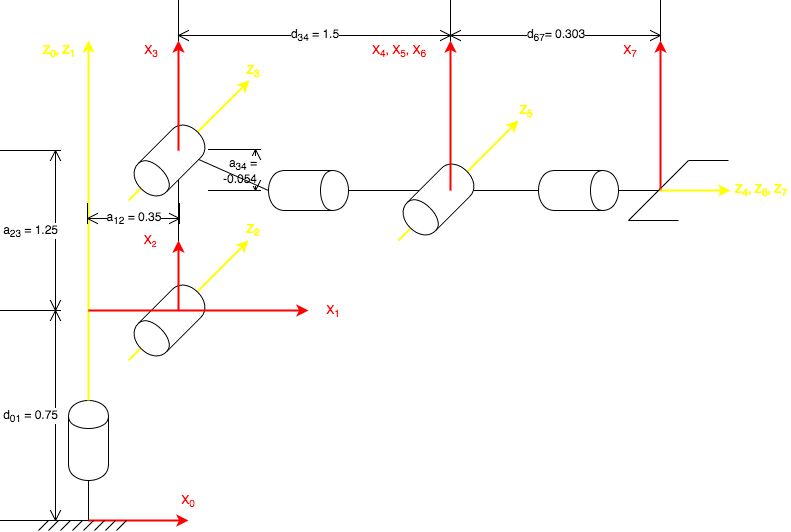

The diagram above was exported from draw.io. Its source (the exported page's mxGraphModel, read from the mxfile embedded in the PNG):
<mxGraphModel dx="1190" dy="755" grid="1" gridSize="10" guides="1" tooltips="1" connect="1" arrows="1" fold="1" page="1" pageScale="1" pageWidth="850" pageHeight="1100" background="#ffffff" math="0" shadow="0">
  <root>
    <mxCell id="0" />
    <mxCell id="1" parent="0" />
    <mxCell id="74" value="a&lt;sub&gt;34&lt;/sub&gt; = -0.054" style="shape=dimension;direction=north;whiteSpace=wrap;html=1;align=right;points=[];verticalAlign=middle;labelBackgroundColor=#ffffff;fontColor=#000000;" vertex="1" parent="1">
      <mxGeometry x="239" y="429" width="52" height="41" as="geometry" />
    </mxCell>
    <mxCell id="39" value="" style="endArrow=none;html=1;shadow=0;strokeColor=#000000;strokeWidth=1;fontColor=#FFFF00;" edge="1" parent="1">
      <mxGeometry width="50" height="50" relative="1" as="geometry">
        <mxPoint x="479" y="470" as="sourcePoint" />
        <mxPoint x="689" y="470" as="targetPoint" />
      </mxGeometry>
    </mxCell>
    <mxCell id="16" value="" style="endArrow=classic;html=1;fillColor=#fff2cc;strokeColor=#FFFF00;strokeWidth=2;" edge="1" parent="1">
      <mxGeometry width="50" height="50" relative="1" as="geometry">
        <mxPoint x="159" y="640" as="sourcePoint" />
        <mxPoint x="279" y="520" as="targetPoint" />
      </mxGeometry>
    </mxCell>
    <mxCell id="18" value="" style="endArrow=classic;html=1;strokeColor=#FFFF00;strokeWidth=2;" edge="1" parent="1">
      <mxGeometry width="50" height="50" relative="1" as="geometry">
        <mxPoint x="159" y="480" as="sourcePoint" />
        <mxPoint x="280" y="360" as="targetPoint" />
      </mxGeometry>
    </mxCell>
    <mxCell id="37" value="" style="endArrow=classic;html=1;strokeWidth=2;strokeColor=#FFFF00;" edge="1" parent="1">
      <mxGeometry width="50" height="50" relative="1" as="geometry">
        <mxPoint x="429" y="520" as="sourcePoint" />
        <mxPoint x="549" y="400" as="targetPoint" />
      </mxGeometry>
    </mxCell>
    <mxCell id="28" value="" style="endArrow=none;html=1;shadow=0;exitX=0.5;exitY=0;" edge="1" parent="1" source="10">
      <mxGeometry width="50" height="50" relative="1" as="geometry">
        <mxPoint x="99" y="880" as="sourcePoint" />
        <mxPoint x="479" y="470" as="targetPoint" />
      </mxGeometry>
    </mxCell>
    <mxCell id="26" value="" style="endArrow=none;html=1;shadow=0;entryX=0.5;entryY=1;" edge="1" parent="1" target="10">
      <mxGeometry width="50" height="50" relative="1" as="geometry">
        <mxPoint x="209" y="430" as="sourcePoint" />
        <mxPoint x="149" y="820" as="targetPoint" />
      </mxGeometry>
    </mxCell>
    <mxCell id="22" value="" style="endArrow=none;html=1;shadow=0;" edge="1" parent="1">
      <mxGeometry width="50" height="50" relative="1" as="geometry">
        <mxPoint x="209" y="590" as="sourcePoint" />
        <mxPoint x="209" y="430" as="targetPoint" />
      </mxGeometry>
    </mxCell>
    <mxCell id="5" value="" style="shape=cylinder;whiteSpace=wrap;html=1;boundedLbl=1;rotation=-135;" vertex="1" parent="1">
      <mxGeometry x="180" y="400" width="40" height="80" as="geometry" />
    </mxCell>
    <mxCell id="8" value="" style="shape=cylinder;whiteSpace=wrap;html=1;boundedLbl=1;rotation=-135;" vertex="1" parent="1">
      <mxGeometry x="180" y="560" width="40" height="80" as="geometry" />
    </mxCell>
    <mxCell id="9" value="" style="shape=cylinder;whiteSpace=wrap;html=1;boundedLbl=1;rotation=-135;" vertex="1" parent="1">
      <mxGeometry x="449" y="439" width="40" height="80" as="geometry" />
    </mxCell>
    <mxCell id="10" value="" style="shape=cylinder;whiteSpace=wrap;html=1;boundedLbl=1;rotation=90;" vertex="1" parent="1">
      <mxGeometry x="319" y="430" width="40" height="80" as="geometry" />
    </mxCell>
    <mxCell id="12" value="" style="shape=cylinder;whiteSpace=wrap;html=1;boundedLbl=1;rotation=90;" vertex="1" parent="1">
      <mxGeometry x="589" y="430" width="40" height="80" as="geometry" />
    </mxCell>
    <mxCell id="13" value="" style="shape=cylinder;whiteSpace=wrap;html=1;boundedLbl=1;rotation=0;" vertex="1" parent="1">
      <mxGeometry x="99" y="680" width="40" height="80" as="geometry" />
    </mxCell>
    <mxCell id="14" value="" style="endArrow=none;html=1;entryX=0.5;entryY=1;" edge="1" parent="1" target="13">
      <mxGeometry width="50" height="50" relative="1" as="geometry">
        <mxPoint x="119" y="800" as="sourcePoint" />
        <mxPoint x="149" y="780" as="targetPoint" />
      </mxGeometry>
    </mxCell>
    <mxCell id="15" value="" style="endArrow=classic;html=1;exitX=0.5;exitY=0;strokeColor=#FFFF00;strokeWidth=2;" edge="1" parent="1" source="13">
      <mxGeometry width="50" height="50" relative="1" as="geometry">
        <mxPoint x="99" y="870" as="sourcePoint" />
        <mxPoint x="119" y="320" as="targetPoint" />
      </mxGeometry>
    </mxCell>
    <mxCell id="19" value="" style="endArrow=classic;html=1;strokeColor=#FF0000;strokeWidth=2;" edge="1" parent="1">
      <mxGeometry width="50" height="50" relative="1" as="geometry">
        <mxPoint x="119" y="590" as="sourcePoint" />
        <mxPoint x="339" y="590" as="targetPoint" />
      </mxGeometry>
    </mxCell>
    <mxCell id="24" value="" style="endArrow=classic;html=1;shadow=0;strokeColor=#FF0000;strokeWidth=2;" edge="1" parent="1">
      <mxGeometry width="50" height="50" relative="1" as="geometry">
        <mxPoint x="209" y="430" as="sourcePoint" />
        <mxPoint x="209" y="320" as="targetPoint" />
      </mxGeometry>
    </mxCell>
    <mxCell id="27" value="" style="endArrow=classic;html=1;shadow=0;strokeColor=#FF0000;strokeWidth=2;" edge="1" parent="1">
      <mxGeometry width="50" height="50" relative="1" as="geometry">
        <mxPoint x="119" y="800" as="sourcePoint" />
        <mxPoint x="219" y="800" as="targetPoint" />
      </mxGeometry>
    </mxCell>
    <mxCell id="29" value="" style="endArrow=classic;html=1;shadow=0;strokeColor=#FF0000;strokeWidth=2;" edge="1" parent="1">
      <mxGeometry width="50" height="50" relative="1" as="geometry">
        <mxPoint x="481" y="470" as="sourcePoint" />
        <mxPoint x="481" y="320" as="targetPoint" />
      </mxGeometry>
    </mxCell>
    <mxCell id="32" value="" style="endArrow=none;html=1;shadow=0;" edge="1" parent="1">
      <mxGeometry width="50" height="50" relative="1" as="geometry">
        <mxPoint x="659" y="500" as="sourcePoint" />
        <mxPoint x="719" y="440" as="targetPoint" />
      </mxGeometry>
    </mxCell>
    <mxCell id="33" value="" style="endArrow=none;html=1;shadow=0;" edge="1" parent="1">
      <mxGeometry width="50" height="50" relative="1" as="geometry">
        <mxPoint x="719" y="440" as="sourcePoint" />
        <mxPoint x="759" y="440" as="targetPoint" />
      </mxGeometry>
    </mxCell>
    <mxCell id="34" value="" style="endArrow=none;html=1;shadow=0;" edge="1" parent="1">
      <mxGeometry width="50" height="50" relative="1" as="geometry">
        <mxPoint x="659" y="500" as="sourcePoint" />
        <mxPoint x="709" y="500" as="targetPoint" />
      </mxGeometry>
    </mxCell>
    <mxCell id="35" value="" style="endArrow=classic;html=1;shadow=0;strokeColor=#FF0000;strokeWidth=2;" edge="1" parent="1">
      <mxGeometry width="50" height="50" relative="1" as="geometry">
        <mxPoint x="691" y="470" as="sourcePoint" />
        <mxPoint x="691" y="320" as="targetPoint" />
      </mxGeometry>
    </mxCell>
    <mxCell id="38" value="" style="endArrow=classic;html=1;shadow=0;strokeColor=#FFFF00;strokeWidth=2;fontColor=#FFFF00;" edge="1" parent="1">
      <mxGeometry width="50" height="50" relative="1" as="geometry">
        <mxPoint x="691" y="470" as="sourcePoint" />
        <mxPoint x="761" y="470" as="targetPoint" />
      </mxGeometry>
    </mxCell>
    <mxCell id="40" value="" style="endArrow=classic;html=1;shadow=0;strokeColor=#FF0000;strokeWidth=2;fontColor=#FFFF00;" edge="1" parent="1">
      <mxGeometry width="50" height="50" relative="1" as="geometry">
        <mxPoint x="209" y="590" as="sourcePoint" />
        <mxPoint x="209" y="520" as="targetPoint" />
      </mxGeometry>
    </mxCell>
    <mxCell id="41" value="X&lt;sub&gt;1&lt;/sub&gt;" style="text;html=1;strokeColor=none;fillColor=none;align=center;verticalAlign=middle;whiteSpace=wrap;fontColor=#FF0000;" vertex="1" parent="1">
      <mxGeometry x="344" y="580" width="40" height="20" as="geometry" />
    </mxCell>
    <mxCell id="42" value="X&lt;span style=&quot;font-size: 10px&quot;&gt;&lt;sub&gt;2&lt;/sub&gt;&lt;/span&gt;" style="text;html=1;strokeColor=none;fillColor=none;align=center;verticalAlign=middle;whiteSpace=wrap;fontColor=#FF0000;" vertex="1" parent="1">
      <mxGeometry x="160" y="510" width="40" height="20" as="geometry" />
    </mxCell>
    <mxCell id="43" value="X&lt;sub&gt;3&lt;/sub&gt;" style="text;html=1;strokeColor=none;fillColor=none;align=center;verticalAlign=middle;whiteSpace=wrap;fontColor=#FF0000;" vertex="1" parent="1">
      <mxGeometry x="162" y="320" width="40" height="20" as="geometry" />
    </mxCell>
    <mxCell id="44" value="X&lt;sub&gt;0&lt;/sub&gt;" style="text;html=1;strokeColor=none;fillColor=none;align=center;verticalAlign=middle;whiteSpace=wrap;fontColor=#FF0000;" vertex="1" parent="1">
      <mxGeometry x="199" y="770" width="40" height="20" as="geometry" />
    </mxCell>
    <mxCell id="45" value="X&lt;span&gt;&lt;sub&gt;4&lt;/sub&gt;,&amp;nbsp;&lt;/span&gt;X&lt;sub&gt;&lt;font style=&quot;font-size: 10px&quot;&gt;5&lt;/font&gt;&lt;/sub&gt;&lt;span&gt;,&amp;nbsp;&lt;/span&gt;X&lt;sub&gt;&lt;font style=&quot;font-size: 10px&quot;&gt;6&lt;/font&gt;&lt;/sub&gt;" style="text;html=1;strokeColor=none;fillColor=none;align=center;verticalAlign=middle;whiteSpace=wrap;fontColor=#FF0000;" vertex="1" parent="1">
      <mxGeometry x="389" y="320" width="80" height="20" as="geometry" />
    </mxCell>
    <mxCell id="46" value="" style="endArrow=none;html=1;shadow=0;strokeColor=#000000;strokeWidth=1;fontColor=#000000;" edge="1" parent="1">
      <mxGeometry width="50" height="50" relative="1" as="geometry">
        <mxPoint x="69" y="800" as="sourcePoint" />
        <mxPoint x="119" y="800" as="targetPoint" />
      </mxGeometry>
    </mxCell>
    <mxCell id="47" value="" style="endArrow=none;html=1;shadow=0;strokeColor=#000000;strokeWidth=1;fontColor=#000000;" edge="1" parent="1">
      <mxGeometry width="50" height="50" relative="1" as="geometry">
        <mxPoint x="69" y="810" as="sourcePoint" />
        <mxPoint x="79" y="800" as="targetPoint" />
      </mxGeometry>
    </mxCell>
    <mxCell id="48" value="" style="endArrow=none;html=1;shadow=0;strokeColor=#000000;strokeWidth=1;fontColor=#000000;" edge="1" parent="1">
      <mxGeometry width="50" height="50" relative="1" as="geometry">
        <mxPoint x="79" y="810" as="sourcePoint" />
        <mxPoint x="89" y="800" as="targetPoint" />
      </mxGeometry>
    </mxCell>
    <mxCell id="49" value="" style="endArrow=none;html=1;shadow=0;strokeColor=#000000;strokeWidth=1;fontColor=#000000;" edge="1" parent="1">
      <mxGeometry width="50" height="50" relative="1" as="geometry">
        <mxPoint x="91" y="810" as="sourcePoint" />
        <mxPoint x="101" y="800" as="targetPoint" />
      </mxGeometry>
    </mxCell>
    <mxCell id="50" value="" style="endArrow=none;html=1;shadow=0;strokeColor=#000000;strokeWidth=1;fontColor=#000000;" edge="1" parent="1">
      <mxGeometry width="50" height="50" relative="1" as="geometry">
        <mxPoint x="103" y="810" as="sourcePoint" />
        <mxPoint x="113" y="800" as="targetPoint" />
      </mxGeometry>
    </mxCell>
    <mxCell id="51" value="" style="endArrow=none;html=1;shadow=0;strokeColor=#000000;strokeWidth=1;fontColor=#000000;" edge="1" parent="1">
      <mxGeometry width="50" height="50" relative="1" as="geometry">
        <mxPoint x="114" y="810" as="sourcePoint" />
        <mxPoint x="124" y="800" as="targetPoint" />
      </mxGeometry>
    </mxCell>
    <mxCell id="53" value="" style="endArrow=none;html=1;shadow=0;strokeColor=#000000;strokeWidth=1;fontColor=#000000;" edge="1" parent="1">
      <mxGeometry width="50" height="50" relative="1" as="geometry">
        <mxPoint x="125" y="810" as="sourcePoint" />
        <mxPoint x="135" y="800" as="targetPoint" />
      </mxGeometry>
    </mxCell>
    <mxCell id="55" value="" style="endArrow=none;html=1;shadow=0;strokeColor=#000000;strokeWidth=1;fontColor=#000000;" edge="1" parent="1">
      <mxGeometry width="50" height="50" relative="1" as="geometry">
        <mxPoint x="136" y="810" as="sourcePoint" />
        <mxPoint x="146" y="800" as="targetPoint" />
      </mxGeometry>
    </mxCell>
    <mxCell id="56" value="" style="endArrow=none;html=1;shadow=0;strokeColor=#000000;strokeWidth=1;fontColor=#000000;" edge="1" parent="1">
      <mxGeometry width="50" height="50" relative="1" as="geometry">
        <mxPoint x="147" y="810" as="sourcePoint" />
        <mxPoint x="157" y="800" as="targetPoint" />
      </mxGeometry>
    </mxCell>
    <mxCell id="57" value="&lt;font color=&quot;#ffff00&quot;&gt;Z&lt;sub&gt;0&lt;/sub&gt;, Z&lt;sub&gt;1&lt;/sub&gt;&lt;/font&gt;" style="text;html=1;strokeColor=none;fillColor=none;align=center;verticalAlign=middle;whiteSpace=wrap;fontColor=#000000;" vertex="1" parent="1">
      <mxGeometry x="69" y="320" width="40" height="20" as="geometry" />
    </mxCell>
    <mxCell id="58" value="&lt;font color=&quot;#ffff00&quot;&gt;Z&lt;sub&gt;2&lt;/sub&gt;&lt;/font&gt;" style="text;html=1;strokeColor=none;fillColor=none;align=center;verticalAlign=middle;whiteSpace=wrap;fontColor=#000000;" vertex="1" parent="1">
      <mxGeometry x="263" y="499" width="40" height="20" as="geometry" />
    </mxCell>
    <mxCell id="59" value="&lt;font color=&quot;#ffff00&quot;&gt;Z&lt;sub&gt;3&lt;/sub&gt;&lt;/font&gt;" style="text;html=1;strokeColor=none;fillColor=none;align=center;verticalAlign=middle;whiteSpace=wrap;fontColor=#000000;" vertex="1" parent="1">
      <mxGeometry x="263" y="340" width="40" height="20" as="geometry" />
    </mxCell>
    <mxCell id="60" value="&lt;font color=&quot;#ffff00&quot;&gt;Z&lt;sub&gt;5&lt;/sub&gt;&lt;/font&gt;" style="text;html=1;strokeColor=none;fillColor=none;align=center;verticalAlign=middle;whiteSpace=wrap;fontColor=#000000;" vertex="1" parent="1">
      <mxGeometry x="536" y="380" width="40" height="20" as="geometry" />
    </mxCell>
    <mxCell id="62" value="&lt;font color=&quot;#ffff00&quot;&gt;Z&lt;sub&gt;4&lt;/sub&gt;, Z&lt;sub&gt;6&lt;/sub&gt;, Z&lt;sub&gt;7&lt;/sub&gt;&lt;/font&gt;" style="text;html=1;strokeColor=none;fillColor=none;align=center;verticalAlign=middle;whiteSpace=wrap;fontColor=#000000;" vertex="1" parent="1">
      <mxGeometry x="761" y="459" width="60" height="20" as="geometry" />
    </mxCell>
    <mxCell id="63" value="X&lt;sub&gt;&lt;font style=&quot;font-size: 10px&quot;&gt;7&lt;/font&gt;&lt;/sub&gt;" style="text;html=1;strokeColor=none;fillColor=none;align=center;verticalAlign=middle;whiteSpace=wrap;fontColor=#FF0000;" vertex="1" parent="1">
      <mxGeometry x="641" y="320" width="40" height="20" as="geometry" />
    </mxCell>
    <mxCell id="65" value="d&lt;sub&gt;&lt;font style=&quot;font-size: 10px&quot;&gt;01&lt;/font&gt;&lt;/sub&gt;&amp;nbsp;= 0.75" style="shape=dimension;direction=north;whiteSpace=wrap;html=1;align=right;points=[];verticalAlign=middle;labelBackgroundColor=#ffffff;fontColor=#000000;" vertex="1" parent="1">
      <mxGeometry x="31" y="590" width="60" height="210" as="geometry" />
    </mxCell>
    <mxCell id="66" value="d&lt;sub&gt;34&lt;/sub&gt; = 1.5" style="shape=dimension;whiteSpace=wrap;html=1;align=center;points=[];verticalAlign=bottom;spacingBottom=-5;labelBackgroundColor=#ffffff;fontColor=#000000;" vertex="1" parent="1">
      <mxGeometry x="209" y="280" width="272" height="40" as="geometry" />
    </mxCell>
    <mxCell id="69" value="d&lt;sub&gt;67&lt;/sub&gt;= 0.303" style="shape=dimension;whiteSpace=wrap;html=1;align=center;points=[];verticalAlign=bottom;spacingBottom=-5;labelBackgroundColor=#ffffff;fontColor=#000000;" vertex="1" parent="1">
      <mxGeometry x="481" y="280" width="210" height="40" as="geometry" />
    </mxCell>
    <mxCell id="71" value="a&lt;sub&gt;12&lt;/sub&gt; = 0.35" style="shape=dimension;whiteSpace=wrap;html=1;align=center;points=[];verticalAlign=bottom;spacingBottom=-5;labelBackgroundColor=#ffffff;fontColor=#000000;" vertex="1" parent="1">
      <mxGeometry x="118" y="483" width="92" height="20" as="geometry" />
    </mxCell>
    <mxCell id="73" value="a&lt;sub&gt;23&lt;/sub&gt; = 1.25" style="shape=dimension;direction=north;whiteSpace=wrap;html=1;align=right;points=[];verticalAlign=middle;labelBackgroundColor=#ffffff;fontColor=#000000;" vertex="1" parent="1">
      <mxGeometry x="31" y="430" width="60" height="160" as="geometry" />
    </mxCell>
  </root>
</mxGraphModel>